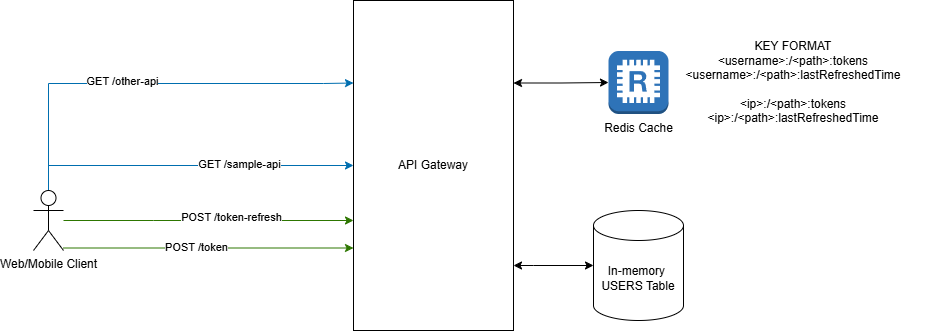

The diagram above was exported from draw.io. Its source (the exported page's mxGraphModel, read from the mxfile embedded in the PNG):
<mxGraphModel dx="2466" dy="489" grid="1" gridSize="10" guides="1" tooltips="1" connect="1" arrows="1" fold="1" page="0" pageScale="1" pageWidth="850" pageHeight="1100" math="0" shadow="0">
  <root>
    <mxCell id="0" />
    <mxCell id="1" parent="0" />
    <mxCell id="-jZkl2z9gwdIB5M-aqte-20" style="edgeStyle=orthogonalEdgeStyle;rounded=0;orthogonalLoop=1;jettySize=auto;html=1;startArrow=classic;startFill=1;" parent="1" source="-jZkl2z9gwdIB5M-aqte-6" target="-jZkl2z9gwdIB5M-aqte-19" edge="1">
      <mxGeometry relative="1" as="geometry">
        <Array as="points">
          <mxPoint x="260" y="735" />
          <mxPoint x="260" y="735" />
        </Array>
      </mxGeometry>
    </mxCell>
    <mxCell id="rsO4RUZo9O4ODh5Dvhif-4" style="edgeStyle=orthogonalEdgeStyle;rounded=0;orthogonalLoop=1;jettySize=auto;html=1;exitX=1;exitY=0.25;exitDx=0;exitDy=0;startArrow=classic;startFill=1;" edge="1" parent="1" source="-jZkl2z9gwdIB5M-aqte-6" target="rsO4RUZo9O4ODh5Dvhif-2">
      <mxGeometry relative="1" as="geometry" />
    </mxCell>
    <mxCell id="-jZkl2z9gwdIB5M-aqte-6" value="API Gateway" style="rounded=0;whiteSpace=wrap;html=1;fillColor=none;" parent="1" vertex="1">
      <mxGeometry x="80" y="470" width="160" height="330" as="geometry" />
    </mxCell>
    <mxCell id="-jZkl2z9gwdIB5M-aqte-8" style="edgeStyle=orthogonalEdgeStyle;rounded=0;orthogonalLoop=1;jettySize=auto;html=1;entryX=0;entryY=0.75;entryDx=0;entryDy=0;startArrow=none;startFill=0;fillColor=#60a917;strokeColor=#2D7600;" parent="1" source="-jZkl2z9gwdIB5M-aqte-7" target="-jZkl2z9gwdIB5M-aqte-6" edge="1">
      <mxGeometry relative="1" as="geometry">
        <Array as="points">
          <mxPoint x="-55" y="718" />
        </Array>
      </mxGeometry>
    </mxCell>
    <mxCell id="-jZkl2z9gwdIB5M-aqte-10" value="POST /token" style="edgeLabel;html=1;align=center;verticalAlign=middle;resizable=0;points=[];" parent="-jZkl2z9gwdIB5M-aqte-8" vertex="1" connectable="0">
      <mxGeometry x="-0.0882" y="1" relative="1" as="geometry">
        <mxPoint as="offset" />
      </mxGeometry>
    </mxCell>
    <mxCell id="-jZkl2z9gwdIB5M-aqte-11" style="edgeStyle=orthogonalEdgeStyle;rounded=0;orthogonalLoop=1;jettySize=auto;html=1;fillColor=#60a917;strokeColor=#2D7600;" parent="1" source="-jZkl2z9gwdIB5M-aqte-7" target="-jZkl2z9gwdIB5M-aqte-6" edge="1">
      <mxGeometry relative="1" as="geometry">
        <Array as="points">
          <mxPoint x="-120" y="690" />
          <mxPoint x="-120" y="690" />
        </Array>
      </mxGeometry>
    </mxCell>
    <mxCell id="-jZkl2z9gwdIB5M-aqte-12" value="POST /token-refresh" style="edgeLabel;html=1;align=center;verticalAlign=middle;resizable=0;points=[];" parent="-jZkl2z9gwdIB5M-aqte-11" vertex="1" connectable="0">
      <mxGeometry x="0.1541" y="4" relative="1" as="geometry">
        <mxPoint as="offset" />
      </mxGeometry>
    </mxCell>
    <mxCell id="-jZkl2z9gwdIB5M-aqte-13" style="edgeStyle=orthogonalEdgeStyle;rounded=0;orthogonalLoop=1;jettySize=auto;html=1;entryX=0;entryY=0.5;entryDx=0;entryDy=0;fillColor=#1ba1e2;strokeColor=#006EAF;" parent="1" source="-jZkl2z9gwdIB5M-aqte-7" target="-jZkl2z9gwdIB5M-aqte-6" edge="1">
      <mxGeometry relative="1" as="geometry">
        <Array as="points">
          <mxPoint x="-225" y="635" />
        </Array>
      </mxGeometry>
    </mxCell>
    <mxCell id="-jZkl2z9gwdIB5M-aqte-14" value="GET /sample-api" style="edgeLabel;html=1;align=center;verticalAlign=middle;resizable=0;points=[];" parent="-jZkl2z9gwdIB5M-aqte-13" vertex="1" connectable="0">
      <mxGeometry x="-0.2053" y="2" relative="1" as="geometry">
        <mxPoint x="84" as="offset" />
      </mxGeometry>
    </mxCell>
    <mxCell id="-jZkl2z9gwdIB5M-aqte-17" style="edgeStyle=orthogonalEdgeStyle;rounded=0;orthogonalLoop=1;jettySize=auto;html=1;entryX=0;entryY=0.25;entryDx=0;entryDy=0;fillColor=#1ba1e2;strokeColor=#006EAF;" parent="1" source="-jZkl2z9gwdIB5M-aqte-7" target="-jZkl2z9gwdIB5M-aqte-6" edge="1">
      <mxGeometry relative="1" as="geometry">
        <Array as="points">
          <mxPoint x="-225" y="553" />
          <mxPoint x="50" y="553" />
        </Array>
      </mxGeometry>
    </mxCell>
    <mxCell id="-jZkl2z9gwdIB5M-aqte-18" value="GET /other-api" style="edgeLabel;html=1;align=center;verticalAlign=middle;resizable=0;points=[];" parent="-jZkl2z9gwdIB5M-aqte-17" vertex="1" connectable="0">
      <mxGeometry x="-0.1284" y="3" relative="1" as="geometry">
        <mxPoint as="offset" />
      </mxGeometry>
    </mxCell>
    <mxCell id="-jZkl2z9gwdIB5M-aqte-7" value="Web/Mobile Client" style="shape=umlActor;verticalLabelPosition=bottom;verticalAlign=top;html=1;outlineConnect=0;fillColor=none;" parent="1" vertex="1">
      <mxGeometry x="-240" y="660" width="30" height="60" as="geometry" />
    </mxCell>
    <mxCell id="-jZkl2z9gwdIB5M-aqte-19" value="In-memory&amp;nbsp;&lt;br&gt;USERS Table" style="shape=cylinder3;whiteSpace=wrap;html=1;boundedLbl=1;backgroundOutline=1;size=15;fillColor=none;" parent="1" vertex="1">
      <mxGeometry x="320" y="680" width="90" height="110" as="geometry" />
    </mxCell>
    <mxCell id="rsO4RUZo9O4ODh5Dvhif-2" value="Redis Cache" style="outlineConnect=0;dashed=0;verticalLabelPosition=bottom;verticalAlign=top;align=center;html=1;shape=mxgraph.aws3.redis;fillColor=#2E73B8;gradientColor=none;" vertex="1" parent="1">
      <mxGeometry x="335" y="520.5" width="60" height="63" as="geometry" />
    </mxCell>
    <mxCell id="rsO4RUZo9O4ODh5Dvhif-3" value="KEY FORMAT&lt;br&gt;&amp;lt;username&amp;gt;:/&amp;lt;path&amp;gt;:tokens&lt;br&gt;&amp;lt;username&amp;gt;:/&amp;lt;path&amp;gt;:lastRefreshedTime&lt;br&gt;&lt;br&gt;&amp;lt;ip&amp;gt;:/&amp;lt;path&amp;gt;:tokens&lt;br&gt;&amp;lt;ip&amp;gt;:/&amp;lt;path&amp;gt;:lastRefreshedTime" style="text;html=1;align=center;verticalAlign=middle;whiteSpace=wrap;rounded=0;" vertex="1" parent="1">
      <mxGeometry x="380" y="498.75" width="280" height="106.5" as="geometry" />
    </mxCell>
  </root>
</mxGraphModel>